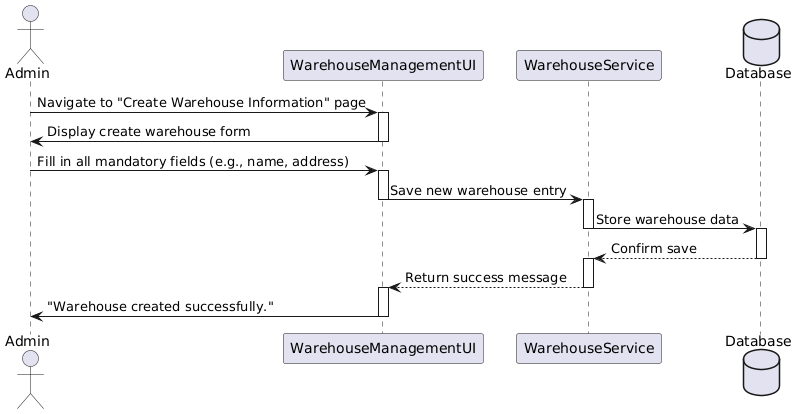

The diagram above was rendered by PlantUML. Its source (embedded in the PNG):
@startuml
actor Admin
participant "WarehouseManagementUI" as WMUI
participant "WarehouseService" as WS
database "Database"

Admin -> WMUI : Navigate to "Create Warehouse Information" page
activate WMUI
WMUI -> Admin : Display create warehouse form
deactivate WMUI

Admin -> WMUI : Fill in all mandatory fields (e.g., name, address)

activate WMUI
WMUI -> WS : Save new warehouse entry
deactivate WMUI

activate WS
WS -> Database : Store warehouse data
deactivate WS
activate Database
Database --> WS : Confirm save
deactivate Database

activate WS
WS --> WMUI : Return success message
deactivate WS

activate WMUI
WMUI -> Admin : "Warehouse created successfully."
deactivate WMUI
@enduml